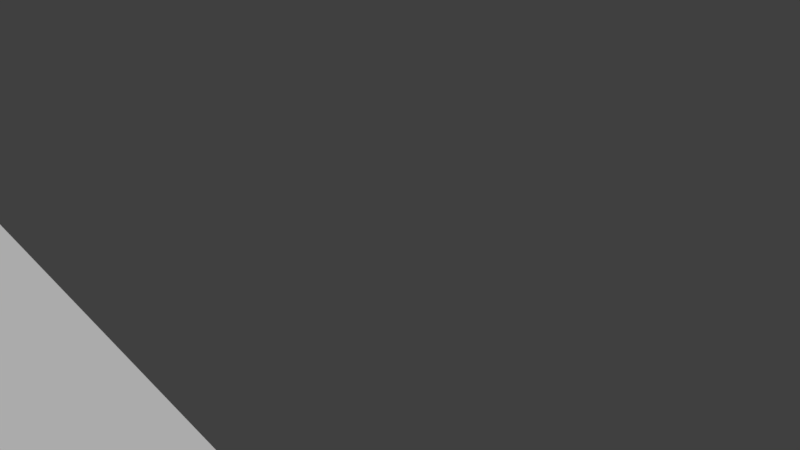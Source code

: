 # Source: hangar_dgt.blend  (saved by Blender 2.78.0; exported with 4.5.12 LTS)
import bpy
from mathutils import Matrix  # noqa: F401  (used for matrix-valued properties, if any)

bpy.ops.wm.read_factory_settings(use_empty=True)
scene = bpy.context.scene
scene.name = 'Scene'

# ---- collections
col_collection_1 = bpy.data.collections.new('Collection 1'); scene.collection.children.link(col_collection_1)

# ---- materials (node trees are filled in below, after node groups)
mat_hangar_dgt = bpy.data.materials.new('hangar_dgt')
mat_hangar_dgt.alpha_threshold = 0.0
mat_hangar_dgt.use_transparent_shadow = False
mat_hangar_dgt.roughness = 0.5
mat_hangar_dgt.line_color = (0.0, 0.0, 0.0, 1.0)

# ---- material node trees

# ---- world
world_world = bpy.data.worlds.new('World'); scene.world = world_world
world_world.color = (0.05088, 0.05088, 0.05088)
world_world.use_sun_shadow = False
world_world.sun_shadow_jitter_overblur = 0.0
world_world.cycles.sampling_method = 'MANUAL'

# ---- cameras
cam_camera = bpy.data.cameras.new('Camera')
cam_camera.clip_end = 100.0
cam_camera.lens = 35.0
cam_camera.sensor_width = 32.0
cam_camera.sensor_height = 18.0
cam_camera.ortho_scale = 7.314
cam_camera.dof.focus_distance = 0.0
cam_camera.dof.aperture_fstop = 128.0

# ---- meshes
me_cube = bpy.data.meshes.new('Cube')
me_cube.from_pydata([(10.0, 20.0, -4.0), (10.0, -20.0, -4.0), (-10.0, -20.0, -4.0), (-10.0, 20.0, -4.0), (10.0, 20.0, 4.0), (10.0, -20.0, 4.0), (-10.0, -20.0, 4.0), (-10.0, 20.0, 4.0), (10.0, 15.0, -4.0), (10.0, -15.0, -4.0), (-10.0, -15.0, -4.0), (-10.0, 15.0, -4.0), (10.0, 15.0, 4.0), (10.0, -15.0, 4.0), (-10.0, -15.0, 4.0), (-10.0, 15.0, 4.0), (10.0, 15.0, -4.0), (10.0, -15.0, -4.0), (-10.0, -15.0, -4.0), (-10.0, 15.0, -4.0), (10.0, 15.0, 2.0), (10.0, -15.0, 2.0), (-10.0, -15.0, 2.0), (-10.0, 15.0, 2.0), (10.0, 0.0, -4.0), (-10.0, 6.676e-06, -4.0), (10.0, -9.537e-06, 4.0), (-10.0, 4.768e-06, 4.0)], [], [(9, 1, 2, 10), (13, 14, 6, 5), (9, 13, 5, 1), (1, 5, 6, 2), (11, 15, 7, 3), (4, 0, 3, 7), (2, 6, 14, 10), (19, 23, 15, 11), (0, 4, 12, 8), (17, 21, 13, 9), (4, 7, 15, 12), (21, 22, 14, 13), (0, 8, 11, 3), (17, 9, 10, 18), (8, 16, 19, 11), (24, 17, 18, 25), (12, 15, 23, 20), (26, 27, 22, 21), (8, 12, 20, 16), (24, 26, 21, 17), (10, 14, 22, 18), (25, 27, 23, 19), (18, 22, 27, 25), (16, 20, 26, 24), (20, 23, 27, 26), (16, 24, 25, 19)])
_uv = me_cube.uv_layers.new(name='UVMap')
_uv.uv.foreach_set('vector', [0.9643, 0.9091, 0.875, 0.9091, 0.8758, 0.5455, 0.9643, 0.5455, 0.004183, 0.983, 0.003481, 0.6546, 0.08552, 0.6548, 0.08508, 0.983, 0.112, 0.666, 0.242, 0.6658, 0.2421, 0.7456, 0.1121, 0.7458, 0.7348, 0.8629, 0.592, 0.8629, 0.5924, 0.5618, 0.7356, 0.5604, 0.2508, 0.6615, 0.3993, 0.6601, 0.3963, 0.7506, 0.2508, 0.7509, 0.4465, 0.5627, 0.5891, 0.5623, 0.5895, 0.9263, 0.4467, 0.9263, 0.2505, 0.7626, 0.3957, 0.7627, 0.3953, 0.8517, 0.2506, 0.8519, 0.4185, 0.7087, 0.4183, 0.5996, 0.4156, 0.5641, 0.4185, 0.7087, 0.0949, 0.7624, 0.24, 0.7625, 0.2387, 0.858, 0.09474, 0.8583, 0.4254, 0.7105, 0.4254, 0.6014, 0.4254, 0.565, 0.4254, 0.7105, 0.7832, 0.8992, 0.7834, 0.5495, 0.8666, 0.5502, 0.8659, 0.8995, 0.01023, 0.5194, 0.01023, 0.1558, 0.04516, 0.157, 0.04594, 0.5194, 0.3605, -0.0003873, 0.3601, 0.09706, 0.004651, 0.09091, 0.004651, 0.0, 0.0, 0.0, 0.0, 0.0, 0.0, 0.0, 0.0, 0.0, 0.3601, 0.09706, 0.3601, 0.09091, 0.004651, 0.09091, 0.004651, 0.09091, 0.2852, 0.4186, 0.2852, 0.5814, 0.07199, 0.5814, 0.07199, 0.4186, 0.7786, 0.5567, 0.7789, 0.8598, 0.7459, 0.859, 0.748, 0.5567, 0.7104, 0.2727, 0.3533, 0.2727, 0.3533, 2.774e-07, 0.7104, 0.0, 0.6429, 0.5516, 0.7765, 0.5471, 0.746, 0.547, 0.6429, 0.5455, 0.8571, 0.2727, 0.7143, 0.2727, 0.75, 0.0, 0.8571, 1.907e-07, 0.402, 0.5613, 0.4012, 0.7079, 0.402, 0.6704, 0.402, 0.5613, 1.0, 0.2727, 0.8571, 0.2727, 0.8929, 5.202e-08, 1.0, 0.0, 1.0, 0.5455, 0.8929, 0.5455, 0.8571, 0.2727, 1.0, 0.2727, 0.8571, 0.5455, 0.746, 0.547, 0.7143, 0.2727, 0.8571, 0.2727, 0.7118, 0.5455, 0.3525, 0.5455, 0.3525, 0.2727, 0.7096, 0.2727, 0.2856, 0.2421, 0.2856, 0.4093, 0.06664, 0.4093, 0.06664, 0.2421])
_ca = me_cube.color_attributes.new('Col', 'BYTE_COLOR', 'CORNER')
_ca.data.foreach_set('color', [1.0, 1.0, 1.0, 1.0, 1.0, 1.0, 1.0, 1.0, 1.0, 1.0, 1.0, 1.0, 1.0, 1.0, 1.0, 1.0, 1.0, 1.0, 1.0, 1.0, 1.0, 1.0, 1.0, 1.0, 1.0, 1.0, 1.0, 1.0, 1.0, 1.0, 1.0, 1.0, 1.0, 1.0, 1.0, 1.0, 1.0, 1.0, 1.0, 1.0, 1.0, 1.0, 1.0, 1.0, 1.0, 1.0, 1.0, 1.0, 1.0, 1.0, 1.0, 1.0, 1.0, 1.0, 1.0, 1.0, 1.0, 1.0, 1.0, 1.0, 1.0, 1.0, 1.0, 1.0, 1.0, 1.0, 1.0, 1.0, 1.0, 1.0, 1.0, 1.0, 1.0, 1.0, 1.0, 1.0, 1.0, 1.0, 1.0, 1.0, 1.0, 1.0, 1.0, 1.0, 1.0, 1.0, 1.0, 1.0, 1.0, 1.0, 1.0, 1.0, 1.0, 1.0, 1.0, 1.0, 1.0, 1.0, 1.0, 1.0, 1.0, 1.0, 1.0, 1.0, 1.0, 1.0, 1.0, 1.0, 1.0, 1.0, 1.0, 1.0, 1.0, 1.0, 1.0, 1.0, 1.0, 1.0, 1.0, 1.0, 1.0, 1.0, 1.0, 1.0, 1.0, 1.0, 1.0, 1.0, 1.0, 1.0, 1.0, 1.0, 1.0, 1.0, 1.0, 1.0, 1.0, 1.0, 1.0, 1.0, 1.0, 1.0, 1.0, 1.0, 1.0, 1.0, 1.0, 1.0, 1.0, 1.0, 1.0, 1.0, 1.0, 1.0, 1.0, 1.0, 1.0, 1.0, 1.0, 1.0, 1.0, 1.0, 1.0, 1.0, 1.0, 1.0, 1.0, 1.0, 1.0, 1.0, 1.0, 1.0, 1.0, 1.0, 1.0, 1.0, 1.0, 1.0, 1.0, 1.0, 1.0, 1.0, 1.0, 1.0, 1.0, 1.0, 1.0, 1.0, 1.0, 1.0, 1.0, 1.0, 1.0, 1.0, 1.0, 1.0, 1.0, 1.0, 1.0, 1.0, 1.0, 1.0, 1.0, 1.0, 1.0, 1.0, 1.0, 1.0, 1.0, 1.0, 1.0, 1.0, 1.0, 1.0, 1.0, 1.0, 1.0, 1.0, 1.0, 1.0, 1.0, 1.0, 1.0, 1.0, 1.0, 1.0, 1.0, 1.0, 1.0, 1.0, 1.0, 1.0, 1.0, 1.0, 1.0, 1.0, 1.0, 1.0, 1.0, 1.0, 1.0, 1.0, 1.0, 1.0, 1.0, 1.0, 1.0, 1.0, 1.0, 1.0, 1.0, 1.0, 1.0, 1.0, 1.0, 1.0, 1.0, 1.0, 1.0, 1.0, 1.0, 1.0, 1.0, 1.0, 1.0, 1.0, 1.0, 1.0, 1.0, 1.0, 1.0, 1.0, 1.0, 1.0, 1.0, 1.0, 1.0, 1.0, 1.0, 1.0, 1.0, 1.0, 1.0, 1.0, 1.0, 1.0, 1.0, 1.0, 1.0, 1.0, 1.0, 1.0, 1.0, 1.0, 1.0, 1.0, 1.0, 1.0, 1.0, 1.0, 1.0, 1.0, 1.0, 1.0, 1.0, 1.0, 1.0, 1.0, 1.0, 1.0, 1.0, 1.0, 1.0, 1.0, 1.0, 1.0, 1.0, 1.0, 1.0, 1.0, 1.0, 1.0, 1.0, 1.0, 1.0, 1.0, 1.0, 1.0, 1.0, 1.0, 1.0, 1.0, 1.0, 1.0, 1.0, 1.0, 1.0, 1.0, 1.0, 1.0, 1.0, 1.0, 1.0, 1.0, 1.0, 1.0, 1.0, 1.0, 1.0, 1.0, 1.0, 1.0, 1.0, 1.0, 1.0, 1.0, 1.0, 1.0, 1.0, 1.0, 1.0, 1.0, 1.0, 1.0, 1.0, 1.0, 1.0, 1.0, 1.0, 1.0, 1.0, 1.0, 1.0, 1.0, 1.0, 1.0, 1.0, 1.0, 1.0, 1.0, 1.0, 1.0, 1.0, 1.0, 1.0, 1.0, 1.0, 1.0, 1.0, 1.0, 1.0, 1.0, 1.0, 1.0, 1.0, 1.0, 1.0, 1.0, 1.0, 1.0, 1.0, 1.0, 1.0, 1.0, 1.0, 1.0, 1.0, 1.0, 1.0, 1.0, 1.0, 1.0, 1.0, 1.0, 1.0, 1.0])
me_cube.materials.append(mat_hangar_dgt)
me_cube.use_remesh_preserve_volume = False
me_cube.use_remesh_preserve_attributes = False
me_cube.use_mirror_vertex_groups = False
me_cube.update()

# ---- objects
ob_cube = bpy.data.objects.new('Cube', me_cube)
ob_camera = bpy.data.objects.new('Camera', cam_camera)

# ---- transforms, parenting, visibility, modifiers, constraints
ob_cube.location = (0.0, 0.0, 0.0)
ob_cube.scale = (1.0, 1.1, 1.0)
ob_cube.delta_location = (0.0, 0.0, 4.0)
ob_cube.lock_rotations_4d = False
ob_cube.empty_display_type = 'ARROWS'
ob_cube.lineart.crease_threshold = 0.0
ob_camera.location = (0.0, 0.0, 0.0)
ob_camera.delta_location = (19.86, 16.93, 14.18)
ob_camera.delta_rotation_euler = (17.99, -0.1762, -0.2355)
ob_camera.lock_rotations_4d = False
ob_camera.empty_display_type = 'ARROWS'
ob_camera.color = (0.0, 0.0, 0.0, 0.0)
ob_camera.display_type = 'WIRE'
ob_camera.lineart.crease_threshold = 0.0

# ---- collection membership
col_collection_1.objects.link(ob_cube)
col_collection_1.objects.link(ob_camera)

# ---- scene / render settings (as saved in the file)
scene.camera = ob_camera
scene.frame_start = 1; scene.frame_end = 250; scene.frame_set(0)
scene.render.engine = 'BLENDER_EEVEE_NEXT'
scene.render.resolution_percentage = 50
scene.render.dither_intensity = 0.0
scene.cycles.use_denoising = False
scene.cycles.samples = 128
scene.cycles.sampling_pattern = 'TABULATED_SOBOL'
scene.cycles.light_sampling_threshold = 0.0
scene.cycles.use_adaptive_sampling = False
scene.cycles.use_light_tree = False
scene.cycles.blur_glossy = 0.0
scene.cycles.sample_clamp_indirect = 0.0
scene.view_settings.view_transform = 'Standard'
bpy.context.view_layer.update()

# ---- added for rendering (the .blend has no usable light): sun
light_auto_sun = bpy.data.lights.new('AutoSun', 'SUN')
light_auto_sun.energy = 3.0
light_auto_sun.angle = 0.0523599
ob_auto_sun = bpy.data.objects.new('AutoSun', light_auto_sun)
scene.collection.objects.link(ob_auto_sun)
ob_auto_sun.rotation_euler = (0.872665, 0.174533, 0.523599)
bpy.context.view_layer.update()
